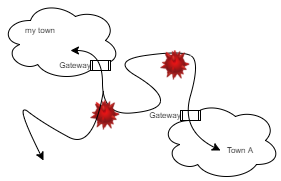

The diagram above was exported from draw.io. Its source (the exported page's mxGraphModel, read from the mxfile embedded in the PNG):
<mxGraphModel dx="350" dy="303" grid="1" gridSize="10" guides="1" tooltips="1" connect="1" arrows="1" fold="1" page="1" pageScale="1" pageWidth="300" pageHeight="200" math="0" shadow="0">
  <root>
    <mxCell id="0" />
    <mxCell id="1" parent="0" />
    <mxCell id="2" value="" style="ellipse;shape=cloud;whiteSpace=wrap;html=1;" vertex="1" parent="1">
      <mxGeometry x="10" y="10" width="120" height="80" as="geometry" />
    </mxCell>
    <mxCell id="3" value="" style="ellipse;shape=cloud;whiteSpace=wrap;html=1;" vertex="1" parent="1">
      <mxGeometry x="170" y="110" width="120" height="80" as="geometry" />
    </mxCell>
    <mxCell id="4" value="" style="shape=process;whiteSpace=wrap;html=1;backgroundOutline=1;" vertex="1" parent="1">
      <mxGeometry x="100" y="70" width="20" height="10" as="geometry" />
    </mxCell>
    <mxCell id="5" value="" style="shape=process;whiteSpace=wrap;html=1;backgroundOutline=1;" vertex="1" parent="1">
      <mxGeometry x="190" y="120" width="20" height="10" as="geometry" />
    </mxCell>
    <mxCell id="6" value="Gateway" style="text;html=1;strokeColor=none;fillColor=none;align=center;verticalAlign=middle;whiteSpace=wrap;rounded=0;fontSize=8;" vertex="1" parent="1">
      <mxGeometry x="70" y="70" width="30" height="10" as="geometry" />
    </mxCell>
    <mxCell id="9" value="Gateway" style="text;html=1;strokeColor=none;fillColor=none;align=center;verticalAlign=middle;whiteSpace=wrap;rounded=0;fontSize=8;" vertex="1" parent="1">
      <mxGeometry x="160" y="120" width="30" height="10" as="geometry" />
    </mxCell>
    <mxCell id="10" value="my town" style="text;html=1;strokeColor=none;fillColor=none;align=center;verticalAlign=middle;whiteSpace=wrap;rounded=0;fontSize=8;" vertex="1" parent="1">
      <mxGeometry x="30" y="30" width="40" height="20" as="geometry" />
    </mxCell>
    <mxCell id="12" value="Town A" style="text;html=1;strokeColor=none;fillColor=none;align=center;verticalAlign=middle;whiteSpace=wrap;rounded=0;fontSize=8;" vertex="1" parent="1">
      <mxGeometry x="230" y="150" width="40" height="20" as="geometry" />
    </mxCell>
    <mxCell id="13" value="" style="curved=1;endArrow=classic;html=1;fontSize=8;entryX=0;entryY=0.5;entryDx=0;entryDy=0;exitX=0.583;exitY=0.625;exitDx=0;exitDy=0;exitPerimeter=0;startArrow=classic;startFill=1;" edge="1" parent="1" source="2" target="12">
      <mxGeometry width="50" height="50" relative="1" as="geometry">
        <mxPoint x="112" y="79" as="sourcePoint" />
        <mxPoint x="170" y="70" as="targetPoint" />
        <Array as="points">
          <mxPoint x="112" y="60" />
          <mxPoint x="112" y="125" />
          <mxPoint x="170" y="120" />
          <mxPoint x="170" y="100" />
          <mxPoint x="120" y="70" />
          <mxPoint x="190" y="60" />
          <mxPoint x="210" y="70" />
          <mxPoint x="190" y="140" />
        </Array>
      </mxGeometry>
    </mxCell>
    <mxCell id="14" value="" style="image;html=1;image=img/lib/clip_art/computers/Virus_128x128.png;fontSize=8;" vertex="1" parent="1">
      <mxGeometry x="100" y="110" width="30" height="30" as="geometry" />
    </mxCell>
    <mxCell id="15" value="" style="curved=1;endArrow=classic;html=1;fontSize=8;" edge="1" parent="1">
      <mxGeometry width="50" height="50" relative="1" as="geometry">
        <mxPoint x="113" y="100" as="sourcePoint" />
        <mxPoint x="53" y="170" as="targetPoint" />
        <Array as="points">
          <mxPoint x="103" y="160" />
          <mxPoint x="53" y="133" />
          <mxPoint x="23" y="110" />
        </Array>
      </mxGeometry>
    </mxCell>
    <mxCell id="17" value="" style="image;html=1;image=img/lib/clip_art/computers/Virus_128x128.png;fontSize=8;sketch=0;" vertex="1" parent="1">
      <mxGeometry x="170" y="60" width="30" height="30" as="geometry" />
    </mxCell>
  </root>
</mxGraphModel>